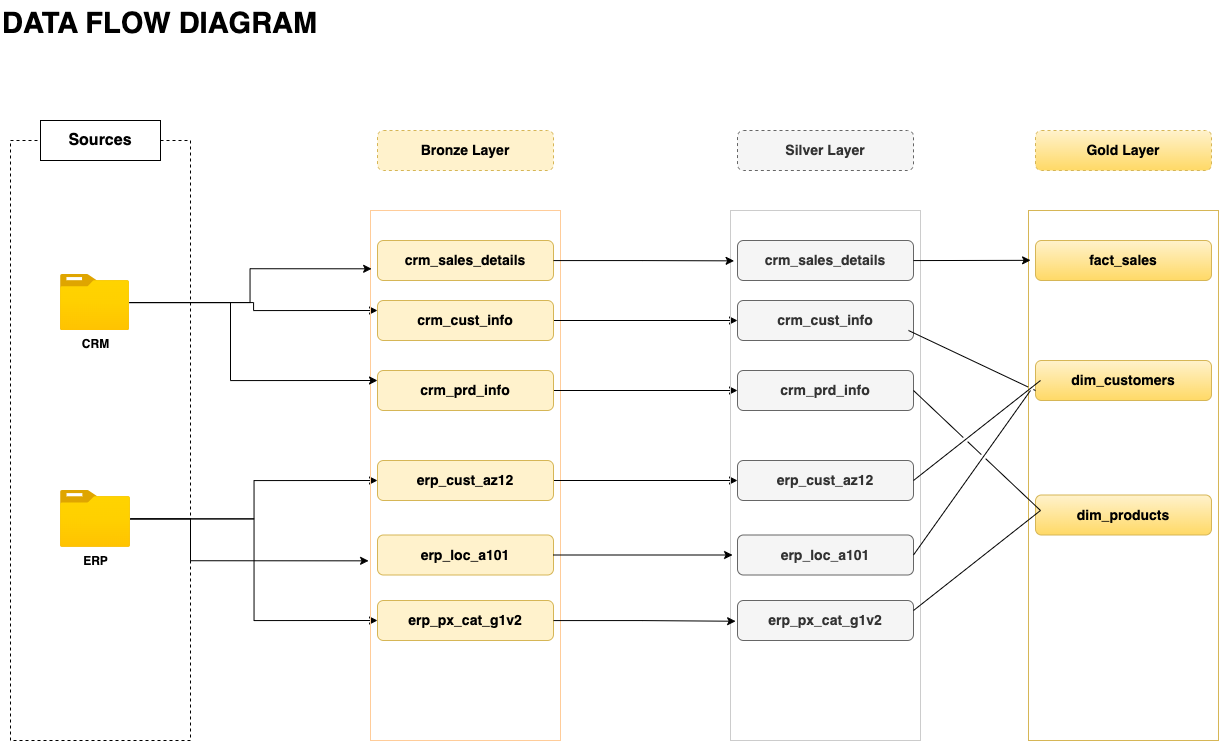

The diagram above was exported from draw.io. Its source (the exported page's mxGraphModel, read from the mxfile embedded in the PNG):
<mxGraphModel dx="1468" dy="951" grid="1" gridSize="10" guides="1" tooltips="1" connect="1" arrows="1" fold="1" page="1" pageScale="1" pageWidth="827" pageHeight="1169" math="0" shadow="0">
  <root>
    <mxCell id="0" />
    <mxCell id="1" parent="0" />
    <mxCell id="Davz0x5oCwp0Jdmc8-Mb-1" value="&lt;h1 style=&quot;margin-top: 0px;&quot;&gt;&lt;font style=&quot;font-size: 29px;&quot;&gt;DATA FLOW DIAGRAM&lt;/font&gt;&lt;/h1&gt;" style="text;html=1;whiteSpace=wrap;overflow=hidden;rounded=0;" vertex="1" parent="1">
      <mxGeometry x="30" y="30" width="370" height="40" as="geometry" />
    </mxCell>
    <mxCell id="Davz0x5oCwp0Jdmc8-Mb-2" value="" style="rounded=0;whiteSpace=wrap;html=1;fillColor=none;gradientColor=none;dashed=1;" vertex="1" parent="1">
      <mxGeometry x="40" y="170" width="180" height="600" as="geometry" />
    </mxCell>
    <mxCell id="Davz0x5oCwp0Jdmc8-Mb-4" value="&lt;b&gt;&lt;font style=&quot;font-size: 16px;&quot;&gt;Sources&lt;/font&gt;&lt;/b&gt;" style="rounded=0;whiteSpace=wrap;html=1;fillColor=default;" vertex="1" parent="1">
      <mxGeometry x="70" y="150" width="120" height="40" as="geometry" />
    </mxCell>
    <mxCell id="Davz0x5oCwp0Jdmc8-Mb-23" style="edgeStyle=orthogonalEdgeStyle;rounded=0;orthogonalLoop=1;jettySize=auto;html=1;entryX=0;entryY=0.25;entryDx=0;entryDy=0;" edge="1" parent="1" source="Davz0x5oCwp0Jdmc8-Mb-5" target="Davz0x5oCwp0Jdmc8-Mb-15">
      <mxGeometry relative="1" as="geometry" />
    </mxCell>
    <mxCell id="Davz0x5oCwp0Jdmc8-Mb-5" value="&lt;b&gt;CRM&lt;/b&gt;" style="image;aspect=fixed;html=1;points=[];align=center;fontSize=12;image=img/lib/azure2/general/Folder_Blank.svg;" vertex="1" parent="1">
      <mxGeometry x="90" y="304" width="69" height="56" as="geometry" />
    </mxCell>
    <mxCell id="Davz0x5oCwp0Jdmc8-Mb-28" style="edgeStyle=orthogonalEdgeStyle;rounded=0;orthogonalLoop=1;jettySize=auto;html=1;entryX=0;entryY=0.5;entryDx=0;entryDy=0;" edge="1" parent="1" source="Davz0x5oCwp0Jdmc8-Mb-6" target="Davz0x5oCwp0Jdmc8-Mb-25">
      <mxGeometry relative="1" as="geometry" />
    </mxCell>
    <mxCell id="Davz0x5oCwp0Jdmc8-Mb-29" style="edgeStyle=orthogonalEdgeStyle;rounded=0;orthogonalLoop=1;jettySize=auto;html=1;entryX=0;entryY=0.5;entryDx=0;entryDy=0;" edge="1" parent="1" source="Davz0x5oCwp0Jdmc8-Mb-6" target="Davz0x5oCwp0Jdmc8-Mb-27">
      <mxGeometry relative="1" as="geometry" />
    </mxCell>
    <mxCell id="Davz0x5oCwp0Jdmc8-Mb-6" value="&lt;b&gt;ERP&lt;/b&gt;&lt;div&gt;&lt;b&gt;&lt;br&gt;&lt;/b&gt;&lt;/div&gt;" style="image;aspect=fixed;html=1;points=[];align=center;fontSize=12;image=img/lib/azure2/general/Folder_Blank.svg;" vertex="1" parent="1">
      <mxGeometry x="90" y="520" width="70" height="56.81" as="geometry" />
    </mxCell>
    <mxCell id="Davz0x5oCwp0Jdmc8-Mb-7" value="" style="rounded=0;whiteSpace=wrap;html=1;fillColor=none;strokeColor=#FFCC99;" vertex="1" parent="1">
      <mxGeometry x="400" y="240" width="190" height="530" as="geometry" />
    </mxCell>
    <mxCell id="Davz0x5oCwp0Jdmc8-Mb-13" value="&lt;font style=&quot;font-size: 14px;&quot;&gt;&lt;b style=&quot;&quot;&gt;Bronze Layer&lt;/b&gt;&lt;/font&gt;" style="rounded=1;whiteSpace=wrap;html=1;fillColor=#fff2cc;strokeColor=#d6b656;dashed=1;" vertex="1" parent="1">
      <mxGeometry x="407" y="160" width="176" height="40" as="geometry" />
    </mxCell>
    <mxCell id="Davz0x5oCwp0Jdmc8-Mb-14" value="&lt;span style=&quot;font-size: 14px;&quot;&gt;&lt;b&gt;crm_sales_details&lt;/b&gt;&lt;/span&gt;" style="rounded=1;whiteSpace=wrap;html=1;fillColor=#fff2cc;strokeColor=#d6b656;" vertex="1" parent="1">
      <mxGeometry x="407" y="270" width="176" height="40" as="geometry" />
    </mxCell>
    <mxCell id="Davz0x5oCwp0Jdmc8-Mb-42" style="edgeStyle=orthogonalEdgeStyle;rounded=0;orthogonalLoop=1;jettySize=auto;html=1;" edge="1" parent="1" source="Davz0x5oCwp0Jdmc8-Mb-15" target="Davz0x5oCwp0Jdmc8-Mb-36">
      <mxGeometry relative="1" as="geometry" />
    </mxCell>
    <mxCell id="Davz0x5oCwp0Jdmc8-Mb-15" value="&lt;span style=&quot;font-size: 14px;&quot;&gt;&lt;b&gt;crm_cust_info&lt;/b&gt;&lt;/span&gt;" style="rounded=1;whiteSpace=wrap;html=1;fillColor=#fff2cc;strokeColor=#d6b656;" vertex="1" parent="1">
      <mxGeometry x="407" y="330" width="176" height="40" as="geometry" />
    </mxCell>
    <mxCell id="Davz0x5oCwp0Jdmc8-Mb-43" style="edgeStyle=orthogonalEdgeStyle;rounded=0;orthogonalLoop=1;jettySize=auto;html=1;entryX=0;entryY=0.5;entryDx=0;entryDy=0;" edge="1" parent="1" source="Davz0x5oCwp0Jdmc8-Mb-16" target="Davz0x5oCwp0Jdmc8-Mb-37">
      <mxGeometry relative="1" as="geometry" />
    </mxCell>
    <mxCell id="Davz0x5oCwp0Jdmc8-Mb-16" value="&lt;span style=&quot;font-size: 14px;&quot;&gt;&lt;b&gt;crm_prd_info&lt;/b&gt;&lt;/span&gt;" style="rounded=1;whiteSpace=wrap;html=1;fillColor=#fff2cc;strokeColor=#d6b656;" vertex="1" parent="1">
      <mxGeometry x="407" y="400" width="176" height="40" as="geometry" />
    </mxCell>
    <mxCell id="Davz0x5oCwp0Jdmc8-Mb-21" style="edgeStyle=orthogonalEdgeStyle;rounded=0;orthogonalLoop=1;jettySize=auto;html=1;entryX=0;entryY=0.25;entryDx=0;entryDy=0;" edge="1" parent="1" source="Davz0x5oCwp0Jdmc8-Mb-5" target="Davz0x5oCwp0Jdmc8-Mb-16">
      <mxGeometry relative="1" as="geometry">
        <Array as="points">
          <mxPoint x="260" y="332" />
          <mxPoint x="260" y="410" />
        </Array>
      </mxGeometry>
    </mxCell>
    <mxCell id="Davz0x5oCwp0Jdmc8-Mb-24" style="edgeStyle=orthogonalEdgeStyle;rounded=0;orthogonalLoop=1;jettySize=auto;html=1;entryX=0.006;entryY=0.11;entryDx=0;entryDy=0;entryPerimeter=0;" edge="1" parent="1" source="Davz0x5oCwp0Jdmc8-Mb-5" target="Davz0x5oCwp0Jdmc8-Mb-7">
      <mxGeometry relative="1" as="geometry" />
    </mxCell>
    <mxCell id="Davz0x5oCwp0Jdmc8-Mb-45" style="edgeStyle=orthogonalEdgeStyle;rounded=0;orthogonalLoop=1;jettySize=auto;html=1;entryX=0;entryY=0.5;entryDx=0;entryDy=0;" edge="1" parent="1" source="Davz0x5oCwp0Jdmc8-Mb-25" target="Davz0x5oCwp0Jdmc8-Mb-38">
      <mxGeometry relative="1" as="geometry" />
    </mxCell>
    <mxCell id="Davz0x5oCwp0Jdmc8-Mb-25" value="&lt;span style=&quot;font-size: 14px;&quot;&gt;&lt;b&gt;erp_cust_az12&lt;/b&gt;&lt;/span&gt;" style="rounded=1;whiteSpace=wrap;html=1;fillColor=#fff2cc;strokeColor=#d6b656;" vertex="1" parent="1">
      <mxGeometry x="407" y="490" width="176" height="40" as="geometry" />
    </mxCell>
    <mxCell id="Davz0x5oCwp0Jdmc8-Mb-26" value="&lt;span style=&quot;font-size: 14px;&quot;&gt;&lt;b&gt;erp_loc_a101&lt;/b&gt;&lt;/span&gt;" style="rounded=1;whiteSpace=wrap;html=1;fillColor=#fff2cc;strokeColor=#d6b656;" vertex="1" parent="1">
      <mxGeometry x="407" y="564.5" width="176" height="40" as="geometry" />
    </mxCell>
    <mxCell id="Davz0x5oCwp0Jdmc8-Mb-27" value="&lt;span style=&quot;font-size: 14px;&quot;&gt;&lt;b&gt;erp_px_cat_g1v2&lt;/b&gt;&lt;/span&gt;" style="rounded=1;whiteSpace=wrap;html=1;fillColor=#fff2cc;strokeColor=#d6b656;" vertex="1" parent="1">
      <mxGeometry x="407" y="630" width="176" height="40" as="geometry" />
    </mxCell>
    <mxCell id="Davz0x5oCwp0Jdmc8-Mb-30" style="edgeStyle=orthogonalEdgeStyle;rounded=0;orthogonalLoop=1;jettySize=auto;html=1;entryX=-0.01;entryY=0.661;entryDx=0;entryDy=0;entryPerimeter=0;" edge="1" parent="1" source="Davz0x5oCwp0Jdmc8-Mb-6" target="Davz0x5oCwp0Jdmc8-Mb-7">
      <mxGeometry relative="1" as="geometry">
        <Array as="points">
          <mxPoint x="220" y="548" />
          <mxPoint x="220" y="590" />
        </Array>
      </mxGeometry>
    </mxCell>
    <mxCell id="Davz0x5oCwp0Jdmc8-Mb-33" value="" style="rounded=0;whiteSpace=wrap;html=1;fillColor=none;strokeColor=#CCCCCC;fontStyle=1" vertex="1" parent="1">
      <mxGeometry x="760" y="240" width="190" height="530" as="geometry" />
    </mxCell>
    <mxCell id="Davz0x5oCwp0Jdmc8-Mb-34" value="&lt;span style=&quot;font-size: 14px;&quot;&gt;&lt;b&gt;Silver Layer&lt;/b&gt;&lt;/span&gt;" style="rounded=1;whiteSpace=wrap;html=1;fillColor=#f5f5f5;strokeColor=#666666;dashed=1;fontColor=#333333;" vertex="1" parent="1">
      <mxGeometry x="767" y="160" width="176" height="40" as="geometry" />
    </mxCell>
    <mxCell id="Davz0x5oCwp0Jdmc8-Mb-35" value="&lt;span style=&quot;font-size: 14px;&quot;&gt;&lt;b&gt;crm_sales_details&lt;/b&gt;&lt;/span&gt;" style="rounded=1;whiteSpace=wrap;html=1;fillColor=#f5f5f5;strokeColor=#666666;fontColor=#333333;" vertex="1" parent="1">
      <mxGeometry x="767" y="270" width="176" height="40" as="geometry" />
    </mxCell>
    <mxCell id="Davz0x5oCwp0Jdmc8-Mb-36" value="&lt;span style=&quot;font-size: 14px;&quot;&gt;&lt;b&gt;crm_cust_info&lt;/b&gt;&lt;/span&gt;" style="rounded=1;whiteSpace=wrap;html=1;fillColor=#f5f5f5;strokeColor=#666666;fontColor=#333333;" vertex="1" parent="1">
      <mxGeometry x="767" y="330" width="176" height="40" as="geometry" />
    </mxCell>
    <mxCell id="Davz0x5oCwp0Jdmc8-Mb-37" value="&lt;span style=&quot;font-size: 14px;&quot;&gt;&lt;b&gt;crm_prd_info&lt;/b&gt;&lt;/span&gt;" style="rounded=1;whiteSpace=wrap;html=1;fillColor=#f5f5f5;strokeColor=#666666;fontColor=#333333;" vertex="1" parent="1">
      <mxGeometry x="767" y="400" width="176" height="40" as="geometry" />
    </mxCell>
    <mxCell id="Davz0x5oCwp0Jdmc8-Mb-38" value="&lt;span style=&quot;font-size: 14px;&quot;&gt;&lt;b&gt;erp_cust_az12&lt;/b&gt;&lt;/span&gt;" style="rounded=1;whiteSpace=wrap;html=1;fillColor=#f5f5f5;strokeColor=#666666;fontColor=#333333;" vertex="1" parent="1">
      <mxGeometry x="767" y="490" width="176" height="40" as="geometry" />
    </mxCell>
    <mxCell id="Davz0x5oCwp0Jdmc8-Mb-39" value="&lt;span style=&quot;font-size: 14px;&quot;&gt;&lt;b&gt;erp_loc_a101&lt;/b&gt;&lt;/span&gt;" style="rounded=1;whiteSpace=wrap;html=1;fillColor=#f5f5f5;strokeColor=#666666;fontColor=#333333;" vertex="1" parent="1">
      <mxGeometry x="767" y="564.5" width="176" height="40" as="geometry" />
    </mxCell>
    <mxCell id="Davz0x5oCwp0Jdmc8-Mb-40" value="&lt;span style=&quot;font-size: 14px;&quot;&gt;&lt;b&gt;erp_px_cat_g1v2&lt;/b&gt;&lt;/span&gt;" style="rounded=1;whiteSpace=wrap;html=1;fillColor=#f5f5f5;strokeColor=#666666;fontColor=#333333;" vertex="1" parent="1">
      <mxGeometry x="767" y="630" width="176" height="40" as="geometry" />
    </mxCell>
    <mxCell id="Davz0x5oCwp0Jdmc8-Mb-41" style="edgeStyle=orthogonalEdgeStyle;rounded=0;orthogonalLoop=1;jettySize=auto;html=1;entryX=0.019;entryY=0.095;entryDx=0;entryDy=0;entryPerimeter=0;" edge="1" parent="1" source="Davz0x5oCwp0Jdmc8-Mb-14" target="Davz0x5oCwp0Jdmc8-Mb-33">
      <mxGeometry relative="1" as="geometry" />
    </mxCell>
    <mxCell id="Davz0x5oCwp0Jdmc8-Mb-46" style="edgeStyle=orthogonalEdgeStyle;rounded=0;orthogonalLoop=1;jettySize=auto;html=1;entryX=0.011;entryY=0.65;entryDx=0;entryDy=0;entryPerimeter=0;" edge="1" parent="1" source="Davz0x5oCwp0Jdmc8-Mb-26" target="Davz0x5oCwp0Jdmc8-Mb-33">
      <mxGeometry relative="1" as="geometry" />
    </mxCell>
    <mxCell id="Davz0x5oCwp0Jdmc8-Mb-47" style="edgeStyle=orthogonalEdgeStyle;rounded=0;orthogonalLoop=1;jettySize=auto;html=1;entryX=0.027;entryY=0.775;entryDx=0;entryDy=0;entryPerimeter=0;" edge="1" parent="1" source="Davz0x5oCwp0Jdmc8-Mb-27" target="Davz0x5oCwp0Jdmc8-Mb-33">
      <mxGeometry relative="1" as="geometry" />
    </mxCell>
    <mxCell id="Davz0x5oCwp0Jdmc8-Mb-48" value="&lt;span style=&quot;font-size: 14px;&quot;&gt;&lt;b&gt;Gold Layer&lt;/b&gt;&lt;/span&gt;" style="rounded=1;whiteSpace=wrap;html=1;fillColor=#fff2cc;strokeColor=#d6b656;dashed=1;gradientColor=#ffd966;" vertex="1" parent="1">
      <mxGeometry x="1065" y="160" width="176" height="40" as="geometry" />
    </mxCell>
    <mxCell id="Davz0x5oCwp0Jdmc8-Mb-49" value="&lt;span style=&quot;font-size: 14px;&quot;&gt;&lt;b&gt;fact_sales&lt;/b&gt;&lt;/span&gt;" style="rounded=1;whiteSpace=wrap;html=1;fillColor=#fff2cc;strokeColor=#d6b656;gradientColor=#ffd966;" vertex="1" parent="1">
      <mxGeometry x="1065" y="270" width="176" height="40" as="geometry" />
    </mxCell>
    <mxCell id="Davz0x5oCwp0Jdmc8-Mb-50" value="&lt;span style=&quot;font-size: 14px;&quot;&gt;&lt;b&gt;dim_customers&lt;/b&gt;&lt;/span&gt;" style="rounded=1;whiteSpace=wrap;html=1;fillColor=#fff2cc;strokeColor=#d6b656;gradientColor=#ffd966;" vertex="1" parent="1">
      <mxGeometry x="1065" y="390" width="176" height="40" as="geometry" />
    </mxCell>
    <mxCell id="Davz0x5oCwp0Jdmc8-Mb-51" value="&lt;span style=&quot;font-size: 14px;&quot;&gt;&lt;b&gt;dim_products&lt;/b&gt;&lt;/span&gt;" style="rounded=1;whiteSpace=wrap;html=1;fillColor=#fff2cc;strokeColor=#d6b656;gradientColor=#ffd966;" vertex="1" parent="1">
      <mxGeometry x="1065" y="524.5" width="176" height="40" as="geometry" />
    </mxCell>
    <mxCell id="Davz0x5oCwp0Jdmc8-Mb-55" value="" style="rounded=0;whiteSpace=wrap;html=1;fillColor=none;strokeColor=#d6b656;" vertex="1" parent="1">
      <mxGeometry x="1058" y="240" width="190" height="530" as="geometry" />
    </mxCell>
    <mxCell id="Davz0x5oCwp0Jdmc8-Mb-56" style="edgeStyle=orthogonalEdgeStyle;rounded=0;orthogonalLoop=1;jettySize=auto;html=1;entryX=0.011;entryY=0.094;entryDx=0;entryDy=0;entryPerimeter=0;jumpStyle=gap;" edge="1" parent="1" source="Davz0x5oCwp0Jdmc8-Mb-35" target="Davz0x5oCwp0Jdmc8-Mb-55">
      <mxGeometry relative="1" as="geometry" />
    </mxCell>
    <mxCell id="Davz0x5oCwp0Jdmc8-Mb-61" value="" style="endArrow=none;html=1;rounded=0;exitX=1;exitY=0.5;exitDx=0;exitDy=0;jumpStyle=gap;" edge="1" parent="1" source="Davz0x5oCwp0Jdmc8-Mb-38">
      <mxGeometry width="50" height="50" relative="1" as="geometry">
        <mxPoint x="1020" y="460" as="sourcePoint" />
        <mxPoint x="1070" y="410" as="targetPoint" />
      </mxGeometry>
    </mxCell>
    <mxCell id="Davz0x5oCwp0Jdmc8-Mb-62" value="" style="endArrow=none;html=1;rounded=0;exitX=1;exitY=0.5;exitDx=0;exitDy=0;jumpStyle=gap;" edge="1" parent="1" source="Davz0x5oCwp0Jdmc8-Mb-39">
      <mxGeometry width="50" height="50" relative="1" as="geometry">
        <mxPoint x="950" y="520" as="sourcePoint" />
        <mxPoint x="1060" y="420" as="targetPoint" />
      </mxGeometry>
    </mxCell>
    <mxCell id="Davz0x5oCwp0Jdmc8-Mb-63" value="" style="endArrow=none;html=1;rounded=0;exitX=0.063;exitY=0.566;exitDx=0;exitDy=0;exitPerimeter=0;jumpStyle=gap;" edge="1" parent="1" source="Davz0x5oCwp0Jdmc8-Mb-55">
      <mxGeometry width="50" height="50" relative="1" as="geometry">
        <mxPoint x="816" y="520" as="sourcePoint" />
        <mxPoint x="943" y="420" as="targetPoint" />
      </mxGeometry>
    </mxCell>
    <mxCell id="Davz0x5oCwp0Jdmc8-Mb-64" value="" style="endArrow=none;html=1;rounded=0;exitX=1;exitY=0.5;exitDx=0;exitDy=0;jumpStyle=gap;" edge="1" parent="1">
      <mxGeometry width="50" height="50" relative="1" as="geometry">
        <mxPoint x="943" y="640" as="sourcePoint" />
        <mxPoint x="1070" y="540" as="targetPoint" />
      </mxGeometry>
    </mxCell>
    <mxCell id="Davz0x5oCwp0Jdmc8-Mb-65" value="" style="endArrow=none;html=1;rounded=0;exitX=1;exitY=0.5;exitDx=0;exitDy=0;jumpStyle=gap;" edge="1" parent="1">
      <mxGeometry width="50" height="50" relative="1" as="geometry">
        <mxPoint x="938" y="360" as="sourcePoint" />
        <mxPoint x="1065" y="420" as="targetPoint" />
      </mxGeometry>
    </mxCell>
  </root>
</mxGraphModel>